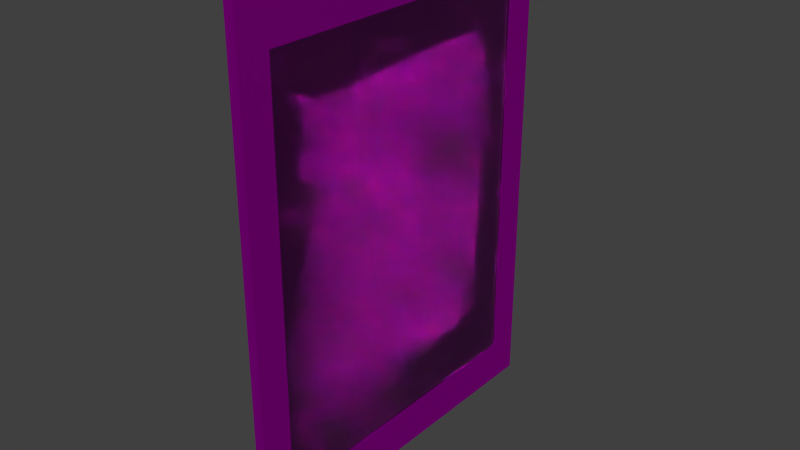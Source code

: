 # Source: mg-bilderrahmen.blend  (saved by Blender 2.76.0; exported with 4.5.12 LTS)
import bpy
from mathutils import Matrix  # noqa: F401  (used for matrix-valued properties, if any)

bpy.ops.wm.read_factory_settings(use_empty=True)
scene = bpy.context.scene
scene.name = 'Scene'

# ---- collections
col_collection_1 = bpy.data.collections.new('Collection 1'); scene.collection.children.link(col_collection_1)

# ---- images (referenced by path relative to the original .blend; pixels are not part of the script)
import os
ASSET_DIR = os.environ.get("B2B_ASSET_DIR", "")  # directory of the original .blend (textures are referenced by path, not embedded)
HERE = os.path.dirname(os.path.abspath(__file__))  # packed textures are extracted next to this script under _unpacked/

def load_image(name, relpath, width, height, colorspace="sRGB"):
    """Load a texture the original file referenced (path relative to the .blend, or extracted next to this script)."""
    p = next((c for c in (os.path.join(HERE, relpath), os.path.join(ASSET_DIR, relpath)) if relpath and os.path.exists(c)), "")
    if p:
        img = bpy.data.images.load(p, check_existing=True)
        img.name = name
    else:  # same state as the original file: an image datablock whose file is absent (Cycles renders it pink)
        img = bpy.data.images.new(name, width, height)
        img.source = "FILE"
        img.filepath = "//" + (relpath or name)
    img.colorspace_settings.name = colorspace
    return img
img_inksmoky0055_m_jpg = load_image('InkSmoky0055_M.jpg', 'InkSmoky0055_M.jpg', 1024, 1024, 'sRGB')
img_woodfine0020_l_jpg = load_image('WoodFine0020_L.jpg', 'WoodFine0020_L.jpg', 1024, 1024, 'sRGB')

# ---- materials (node trees are filled in below, after node groups)
mat_material_003 = bpy.data.materials.new('Material.003')
mat_material_003.alpha_threshold = 0.0
mat_material_003.roughness = 0.5
mat_material_001 = bpy.data.materials.new('Material.001')
mat_material_001.alpha_threshold = 0.0
mat_material_001.roughness = 0.5
mat_material_002 = bpy.data.materials.new('Material.002')
mat_material_002.alpha_threshold = 0.0
mat_material_002.roughness = 0.5

# ---- material node trees
mat_material_003.use_nodes = True; mat_material_003.node_tree.nodes.clear()
_N = mat_material_003.node_tree.nodes; _L = mat_material_003.node_tree.links
n0 = _N.new('ShaderNodeOutputMaterial'); n0.name = 'Material Output'; n0.location = (300, 300)
n1 = _N.new('ShaderNodeBsdfGlass'); n1.name = 'Glass BSDF'; n1.location = (10, 300)
n1.distribution = 'BECKMANN'
n1.inputs[0].default_value = (0.8, 0.8, 0.8, 1.0)
n1.inputs[2].default_value = 1.45
_L.new(n1.outputs[0], n0.inputs[0])
n0.is_active_output = True
mat_material_001.use_nodes = True; mat_material_001.node_tree.nodes.clear()
_N = mat_material_001.node_tree.nodes; _L = mat_material_001.node_tree.links
n0 = _N.new('ShaderNodeOutputMaterial'); n0.name = 'Material Output'; n0.location = (300, 300)
n1 = _N.new('ShaderNodeBsdfDiffuse'); n1.name = 'Diffuse BSDF'; n1.location = (10, 300)
n2 = _N.new('ShaderNodeTexImage'); n2.name = 'Image Texture'; n2.location = (-180, 300)
n2.width = 140
n2.image = img_inksmoky0055_m_jpg
_L.new(n1.outputs[0], n0.inputs[0])
_L.new(n2.outputs[0], n1.inputs[0])
n0.is_active_output = True
mat_material_002.use_nodes = True; mat_material_002.node_tree.nodes.clear()
_N = mat_material_002.node_tree.nodes; _L = mat_material_002.node_tree.links
n0 = _N.new('ShaderNodeOutputMaterial'); n0.name = 'Material Output'; n0.location = (300, 300)
n1 = _N.new('ShaderNodeBsdfAnisotropic'); n1.name = 'Glossy BSDF'; n1.location = (10, 300)
n1.distribution = 'GGX'
n1.inputs[1].default_value = 0.5477
n2 = _N.new('ShaderNodeTexImage'); n2.name = 'Image Texture'; n2.location = (-180, 300)
n2.width = 140
n2.image = img_woodfine0020_l_jpg
_L.new(n1.outputs[0], n0.inputs[0])
_L.new(n2.outputs[0], n1.inputs[0])
n0.is_active_output = True

# ---- world
world_world = bpy.data.worlds.new('World'); scene.world = world_world
world_world.color = (0.05088, 0.05088, 0.05088)
world_world.use_sun_shadow = False
world_world.sun_shadow_jitter_overblur = 0.0
world_world.cycles.sampling_method = 'MANUAL'
world_world.cycles.sample_map_resolution = 256

# ---- meshes
me_plane_001 = bpy.data.meshes.new('Plane.001')
me_plane_001.from_pydata([(-1.0, -1.0, 0.0), (1.0, -1.0, 0.0), (-1.0, 1.0, 0.0), (1.0, 1.0, 0.0)], [], [(0, 1, 3, 2)])
me_plane_001.materials.append(mat_material_003)
me_plane_001.use_remesh_preserve_volume = False
me_plane_001.use_remesh_preserve_attributes = False
me_plane_001.use_mirror_vertex_groups = False
me_plane_001.update()
me_plane = bpy.data.meshes.new('Plane')
me_plane.from_pydata([(-1.0, -1.0, 0.0), (1.0, -1.0, 0.0), (-1.0, 1.0, 0.0), (1.0, 1.0, 0.0), (-0.9008, -0.9008, 0.02984), (0.9008, -0.9008, 0.02984), (-0.9008, 0.9008, 0.02984), (0.9008, 0.9008, 0.02984), (-1.186, 1.186, -0.002776), (-1.186, -1.186, -0.002776), (1.186, -1.186, -0.002776), (1.186, 1.186, -0.002776), (-1.186, 1.186, 0.03262), (-1.186, -1.186, 0.03262), (1.186, -1.186, 0.03262), (1.186, 1.186, 0.03262), (-1.437, 1.437, -0.006517), (-1.437, -1.437, -0.006517), (1.437, -1.437, -0.006517), (1.437, 1.437, -0.006517), (-1.437, 1.437, 0.03636), (-1.437, -1.437, 0.03636), (1.437, -1.437, 0.03636), (1.437, 1.437, 0.03636), (-1.186, 1.186, 0.05556), (-1.186, -1.186, 0.05556), (1.186, -1.186, 0.05556), (1.186, 1.186, 0.05556), (-1.437, -1.437, 0.0593), (-1.437, 1.437, 0.0593), (1.437, 1.437, 0.0593), (1.437, -1.437, 0.0593)], [], [(0, 2, 3, 1), (4, 5, 7, 6), (3, 2, 8, 11), (5, 4, 13, 14), (6, 7, 15, 12), (2, 0, 9, 8), (8, 9, 17, 16), (10, 11, 19, 18), (14, 13, 25, 26), (12, 15, 27, 24), (0, 1, 10, 9), (7, 5, 14, 15), (4, 6, 12, 13), (1, 3, 11, 10), (16, 17, 21, 20), (19, 16, 20, 23), (17, 18, 22, 21), (18, 19, 23, 22), (20, 21, 28, 29), (22, 23, 30, 31), (11, 8, 16, 19), (9, 10, 18, 17), (25, 24, 29, 28), (27, 26, 31, 30), (24, 27, 30, 29), (26, 25, 28, 31), (23, 20, 29, 30), (21, 22, 31, 28), (15, 14, 26, 27), (13, 12, 24, 25)])
me_plane.polygons.foreach_set('material_index', [1, 0, 1, 1, 1, 1, 1, 1, 1, 1, 1, 1, 1, 1, 1, 1, 1, 1, 1, 1, 1, 1, 1, 1, 1, 1, 1, 1, 1, 1])
_uv = me_plane.uv_layers.new(name='UVMap')
_uv.uv.foreach_set('vector', [0.4907, 0.001001, -4.157, 0.001001, -4.157, 0.399, 0.4907, 0.399, 8.786e-05, 0.9836, 8.792e-05, 0.001944, 0.9999, 0.001944, 0.9999, 0.9836, 4.574, 0.399, 4.574, 0.001001, 4.009, 0.001001, 4.009, 0.399, 0.8797, 0.07958, 0.1203, 0.07958, 2.82e-05, 2.828e-05, 1.0, 2.82e-05, 0.1203, 2.828e-05, 0.8797, 2.82e-05, 1.0, 0.07958, 2.82e-05, 0.07958, -4.157, 0.649, 0.4907, 0.649, 0.4907, 0.601, -4.157, 0.601, 5.157, 0.399, 5.157, 0.001001, 4.592, 0.001001, 4.592, 0.399, -4.157, 0.749, 0.4907, 0.749, 0.4907, 0.701, -4.157, 0.701, 3.407, 0.399, 3.407, 0.001001, 2.842, 0.001001, 2.842, 0.399, -4.157, 0.699, 0.4907, 0.699, 0.4907, 0.651, -4.157, 0.651, 3.99, 0.399, 3.99, 0.001001, 3.426, 0.001001, 3.426, 0.399, 0.8797, 0.07958, 0.1203, 0.07958, 2.82e-05, 2.82e-05, 1.0, 2.82e-05, 0.1203, 2.829e-05, 0.8797, 2.82e-05, 1.0, 0.07958, 2.82e-05, 0.07958, -4.157, 0.799, 0.4907, 0.799, 0.4907, 0.751, -4.157, 0.751, 1.074, 0.799, 1.074, 0.401, 0.5093, 0.401, 0.5093, 0.799, -4.157, 0.849, 0.4907, 0.849, 0.4907, 0.801, -4.157, 0.801, 1.657, 0.799, 1.657, 0.401, 1.093, 0.401, 1.093, 0.799, 0.5093, 0.849, 5.157, 0.849, 5.157, 0.801, 0.5093, 0.801, 2.24, 0.799, 2.24, 0.401, 1.676, 0.401, 1.676, 0.799, -4.157, 0.899, 0.4907, 0.899, 0.4907, 0.851, -4.157, 0.851, 2.824, 0.799, 2.824, 0.401, 2.259, 0.401, 2.259, 0.799, 0.5093, 0.899, 5.157, 0.899, 5.157, 0.851, 0.5093, 0.851, 0.08727, 2.402e-05, 0.9127, 2.414e-05, 1.0, 0.05774, 2.402e-05, 0.05774, 0.9127, 0.05774, 0.08727, 0.05774, 2.402e-05, 2.402e-05, 1.0, 2.402e-05, 0.08727, 2.425e-05, 0.9127, 2.402e-05, 1.0, 0.05774, 2.402e-05, 0.05774, 0.9127, 0.05774, 0.08727, 0.05774, 2.402e-05, 2.402e-05, 1.0, 2.402e-05, 4.574, 0.799, 4.574, 0.401, 4.009, 0.401, 4.009, 0.799, -4.157, 0.999, 0.4907, 0.999, 0.4907, 0.951, -4.157, 0.951, 5.157, 0.799, 5.157, 0.401, 4.592, 0.401, 4.592, 0.799, 0.5093, 0.999, 5.157, 0.999, 5.157, 0.951, 0.5093, 0.951])
me_plane.materials.append(mat_material_001)
me_plane.materials.append(mat_material_002)
me_plane.use_remesh_preserve_volume = False
me_plane.use_remesh_preserve_attributes = False
me_plane.use_mirror_vertex_groups = False
me_plane.update()

# ---- objects
ob_plane_001 = bpy.data.objects.new('Plane.001', me_plane_001)
ob_plane = bpy.data.objects.new('Plane', me_plane)

# ---- transforms, parenting, visibility, modifiers, constraints
ob_plane_001.location = (0.01562, 0.0, 0.496)
ob_plane_001.rotation_euler = (-0.0, 1.571, 0.0)
ob_plane_001.scale = (0.4227, 0.3141, 0.3368)
ob_plane_001.lineart.crease_threshold = 0.0
ob_plane.location = (0.0, 0.0, 0.5)
ob_plane.rotation_euler = (-0.0, 1.571, 0.0)
ob_plane.scale = (0.348, 0.261, 0.3039)
ob_plane.lineart.crease_threshold = 0.0

# ---- collection membership
col_collection_1.objects.link(ob_plane_001)
col_collection_1.objects.link(ob_plane)

# ---- scene / render settings (as saved in the file)
scene.frame_start = 1; scene.frame_end = 250; scene.frame_set(1)
scene.render.engine = 'CYCLES'
scene.render.resolution_percentage = 50
scene.render.dither_intensity = 0.0
scene.cycles.use_denoising = False
scene.cycles.samples = 10
scene.cycles.sampling_pattern = 'TABULATED_SOBOL'
scene.cycles.light_sampling_threshold = 0.0
scene.cycles.use_adaptive_sampling = False
scene.cycles.use_light_tree = False
scene.cycles.blur_glossy = 0.0
scene.cycles.pixel_filter_type = 'GAUSSIAN'
scene.cycles.sample_clamp_indirect = 0.0
scene.view_settings.view_transform = 'Standard'
bpy.context.view_layer.update()

# ---- added for rendering (the .blend has no active camera and no usable light): camera, sun
cam_auto = bpy.data.cameras.new('AutoCamera')
cam_auto.lens = 50.0
cam_auto.sensor_width = 36.0
cam_auto.clip_end = 1000.0
ob_auto_camera = bpy.data.objects.new('AutoCamera', cam_auto)
scene.collection.objects.link(ob_auto_camera)
ob_auto_camera.location = (1.1647, -1.38801, 1.42534)
ob_auto_camera.rotation_euler = (1.09748, -7.21219e-08, 0.694738)
scene.camera = ob_auto_camera
light_auto_sun = bpy.data.lights.new('AutoSun', 'SUN')
light_auto_sun.energy = 3.0
light_auto_sun.angle = 0.0523599
ob_auto_sun = bpy.data.objects.new('AutoSun', light_auto_sun)
scene.collection.objects.link(ob_auto_sun)
ob_auto_sun.rotation_euler = (0.872665, 0.174533, 0.523599)
bpy.context.view_layer.update()
